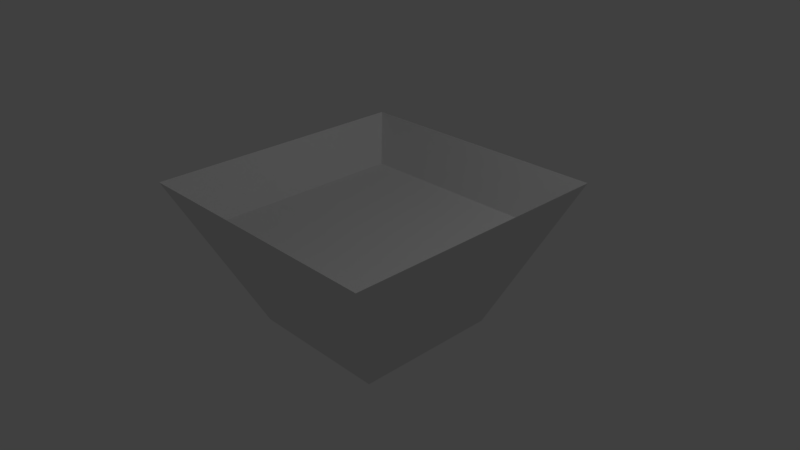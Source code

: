 # Source: porridge.blend  (saved by Blender 2.77.0; exported with 4.5.12 LTS)
import bpy
from mathutils import Matrix  # noqa: F401  (used for matrix-valued properties, if any)

bpy.ops.wm.read_factory_settings(use_empty=True)
scene = bpy.context.scene
scene.name = 'Scene'

# ---- collections
col_collection_1 = bpy.data.collections.new('Collection 1'); scene.collection.children.link(col_collection_1)

# ---- materials (node trees are filled in below, after node groups)
mat_material = bpy.data.materials.new('Material')
mat_material.alpha_threshold = 0.0
mat_material.use_transparent_shadow = False
mat_material.roughness = 0.5
mat_material.line_color = (0.0, 0.0, 0.0, 1.0)

# ---- material node trees

# ---- world
world_world = bpy.data.worlds.new('World'); scene.world = world_world
world_world.color = (0.05088, 0.05088, 0.05088)
world_world.use_sun_shadow = False
world_world.sun_shadow_jitter_overblur = 0.0
world_world.cycles.sampling_method = 'MANUAL'

# ---- cameras
cam_camera = bpy.data.cameras.new('Camera')
cam_camera.clip_end = 100.0
cam_camera.lens = 35.0
cam_camera.sensor_width = 32.0
cam_camera.sensor_height = 18.0
cam_camera.ortho_scale = 7.314
cam_camera.dof.focus_distance = 0.0
cam_camera.dof.aperture_fstop = 128.0

# ---- lights
light_lamp = bpy.data.lights.new('Lamp', 'POINT')
light_lamp.transmission_factor = 0.0
light_lamp.cutoff_distance = 30.0
light_lamp.energy = 100.0
light_lamp.shadow_buffer_clip_start = 1.001
light_lamp.shadow_soft_size = 0.1
light_lamp.shadow_maximum_resolution = 0.006
light_lamp.use_absolute_resolution = True

# ---- meshes
me_cube = bpy.data.meshes.new('Cube')
me_cube.from_pydata([(1.0, 1.0, -1.0), (1.0, -1.0, -1.0), (-1.0, -1.0, -1.0), (-1.0, 1.0, -1.0), (1.874, 1.874, 1.0), (1.874, -1.874, 1.0), (-1.874, -1.874, 1.0), (-1.874, 1.874, 1.0), (1.582, 1.582, 0.3327), (1.582, -1.582, 0.3327), (-1.582, -1.582, 0.3327), (-1.582, 1.582, 0.3327)], [], [(0, 1, 2, 3), (8, 4, 5, 9), (9, 5, 6, 10), (10, 6, 7, 11), (8, 0, 3, 11), (4, 8, 11, 7), (2, 10, 11, 3), (1, 9, 10, 2), (0, 8, 9, 1), (8, 11, 10, 9)])
_uv = me_cube.uv_layers.new(name='UVMap')
_uv.uv.foreach_set('vector', [0.0, 0.0, 0.0, 0.0, 0.0, 0.0, 0.0, 0.0, 0.8619, 0.3482, 0.8862, 0.3, 0.9467, 0.6088, 0.913, 0.6089, 0.913, 0.6089, 0.9467, 0.6088, 0.8875, 0.9181, 0.863, 0.8701, 0.8984, 0.8371, 0.8783, 0.8767, 0.8293, 0.6222, 0.8571, 0.6222, 0.899, 0.4076, 0.939, 0.4867, 0.9125, 0.6224, 0.8571, 0.6222, 0.879, 0.3679, 0.899, 0.4076, 0.8571, 0.6222, 0.8293, 0.6222, 0.9386, 0.7582, 0.8984, 0.8371, 0.8571, 0.6222, 0.9125, 0.6224, 0.8457, 0.6092, 0.913, 0.6089, 0.863, 0.8701, 0.814, 0.7743, 0.8134, 0.4444, 0.8619, 0.3482, 0.913, 0.6089, 0.8457, 0.6092, 0.7766, 0.8513, 0.01205, 0.8513, 0.01205, 0.08673, 0.7766, 0.08673])
me_cube.materials.append(mat_material)
me_cube.use_remesh_preserve_volume = False
me_cube.use_remesh_preserve_attributes = False
me_cube.use_mirror_vertex_groups = False
me_cube.update()

# ---- objects
ob_cube = bpy.data.objects.new('Cube', me_cube)
ob_lamp = bpy.data.objects.new('Lamp', light_lamp)
ob_camera = bpy.data.objects.new('Camera', cam_camera)

# ---- transforms, parenting, visibility, modifiers, constraints
ob_cube.location = (0.0, 0.0, 0.0)
ob_cube.lock_rotations_4d = False
ob_cube.empty_display_type = 'ARROWS'
ob_cube.lineart.crease_threshold = 0.0
ob_lamp.location = (4.076, 1.005, 5.904)
ob_lamp.rotation_euler = (0.6503, 0.05522, 1.866)
ob_lamp.lock_rotations_4d = False
ob_lamp.empty_display_type = 'ARROWS'
ob_lamp.color = (0.0, 0.0, 0.0, 0.0)
ob_lamp.lineart.crease_threshold = 0.0
ob_camera.location = (7.481, -6.508, 5.344)
ob_camera.rotation_euler = (1.109, 0.01082, 0.8149)
ob_camera.lock_rotations_4d = False
ob_camera.empty_display_type = 'ARROWS'
ob_camera.color = (0.0, 0.0, 0.0, 0.0)
ob_camera.display_type = 'WIRE'
ob_camera.lineart.crease_threshold = 0.0

# ---- collection membership
col_collection_1.objects.link(ob_cube)
col_collection_1.objects.link(ob_lamp)
col_collection_1.objects.link(ob_camera)

# ---- scene / render settings (as saved in the file)
scene.camera = ob_camera
scene.frame_start = 1; scene.frame_end = 250; scene.frame_set(1)
scene.render.engine = 'BLENDER_EEVEE_NEXT'
scene.render.resolution_percentage = 50
scene.render.dither_intensity = 0.0
scene.cycles.use_denoising = False
scene.cycles.samples = 128
scene.cycles.sampling_pattern = 'TABULATED_SOBOL'
scene.cycles.light_sampling_threshold = 0.0
scene.cycles.use_adaptive_sampling = False
scene.cycles.use_light_tree = False
scene.cycles.blur_glossy = 0.0
scene.cycles.sample_clamp_indirect = 0.0
scene.view_settings.view_transform = 'Standard'
bpy.context.view_layer.update()
